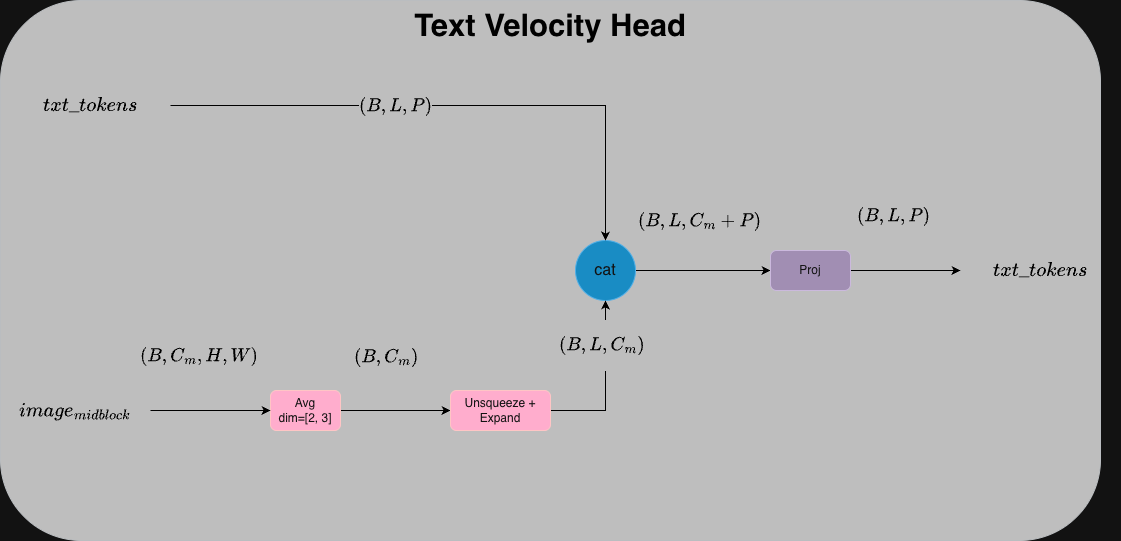

The diagram above was exported from draw.io. Its source (the exported page's mxGraphModel, read from the mxfile embedded in the PNG):
<mxGraphModel dx="1273" dy="861" grid="1" gridSize="10" guides="1" tooltips="1" connect="1" arrows="1" fold="1" page="1" pageScale="1" pageWidth="1100" pageHeight="850" math="1" shadow="0">
  <root>
    <mxCell id="0" />
    <mxCell id="1" parent="0" />
    <mxCell id="LGD8OFtcyVH75LlMkQUQ-3" connectable="0" parent="1" style="group" value="" vertex="1">
      <mxGeometry height="540" width="1120" x="50" y="180" as="geometry" />
    </mxCell>
    <mxCell id="LGD8OFtcyVH75LlMkQUQ-1" parent="LGD8OFtcyVH75LlMkQUQ-3" style="rounded=1;whiteSpace=wrap;html=1;fillColor=light-dark(#F5F5F5,#BEBEBE);strokeColor=#36393d;verticalAlign=top;fontSize=31;fontStyle=1;fontColor=light-dark(#000000,#000000);" value="&lt;font&gt;Text Velocity Head&lt;/font&gt;" vertex="1">
      <mxGeometry height="540" width="1100" as="geometry" />
    </mxCell>
    <mxCell id="MBPnj7kgIFvKN8NQh_wA-9" edge="1" parent="LGD8OFtcyVH75LlMkQUQ-3" source="MBPnj7kgIFvKN8NQh_wA-1" style="edgeStyle=orthogonalEdgeStyle;rounded=0;orthogonalLoop=1;jettySize=auto;html=1;exitX=1;exitY=0.5;exitDx=0;exitDy=0;entryX=0;entryY=0.5;entryDx=0;entryDy=0;strokeColor=light-dark(#000000,#000000);" target="MBPnj7kgIFvKN8NQh_wA-8">
      <mxGeometry relative="1" as="geometry" />
    </mxCell>
    <mxCell id="MBPnj7kgIFvKN8NQh_wA-10" connectable="0" parent="MBPnj7kgIFvKN8NQh_wA-9" style="edgeLabel;html=1;align=center;verticalAlign=middle;resizable=0;points=[];fontSize=16;rotation=0;labelBackgroundColor=light-dark(#FFFFFF,#BEBEBE);fontColor=light-dark(#000000,#000000);" value="$$(B, C_m)$$" vertex="1">
      <mxGeometry relative="1" x="-0.1778" y="-1" as="geometry">
        <mxPoint y="-55" as="offset" />
      </mxGeometry>
    </mxCell>
    <mxCell id="MBPnj7kgIFvKN8NQh_wA-1" parent="LGD8OFtcyVH75LlMkQUQ-3" style="rounded=1;whiteSpace=wrap;html=1;fillColor=#a20025;fontColor=#ffffff;strokeColor=#6F0000;rotation=0;" value="Avg&lt;div&gt;dim=[2, 3]&lt;/div&gt;" vertex="1">
      <mxGeometry height="40" width="70" x="270" y="390" as="geometry" />
    </mxCell>
    <mxCell id="MBPnj7kgIFvKN8NQh_wA-18" edge="1" parent="LGD8OFtcyVH75LlMkQUQ-3" source="MBPnj7kgIFvKN8NQh_wA-2" style="edgeStyle=orthogonalEdgeStyle;rounded=0;orthogonalLoop=1;jettySize=auto;html=1;exitX=1;exitY=0.5;exitDx=0;exitDy=0;entryX=0;entryY=0.5;entryDx=0;entryDy=0;strokeColor=light-dark(#000000,#000000);" target="MBPnj7kgIFvKN8NQh_wA-17">
      <mxGeometry relative="1" as="geometry" />
    </mxCell>
    <mxCell id="MBPnj7kgIFvKN8NQh_wA-19" connectable="0" parent="MBPnj7kgIFvKN8NQh_wA-18" style="edgeLabel;html=1;align=center;verticalAlign=middle;resizable=0;points=[];fontSize=16;rotation=0;labelBackgroundColor=light-dark(#FFFFFF,#BEBEBE);fontColor=light-dark(#000000,#000000);" value="$$(B, L, C_m + P)$$" vertex="1">
      <mxGeometry relative="1" x="-0.2667" y="2" as="geometry">
        <mxPoint x="13" y="-48" as="offset" />
      </mxGeometry>
    </mxCell>
    <mxCell id="MBPnj7kgIFvKN8NQh_wA-2" parent="LGD8OFtcyVH75LlMkQUQ-3" style="ellipse;whiteSpace=wrap;html=1;aspect=fixed;fontSize=16;rotation=0;fillColor=#1ba1e2;strokeColor=#006EAF;fontColor=#ffffff;" value="cat" vertex="1">
      <mxGeometry height="60" width="60" x="575" y="240" as="geometry" />
    </mxCell>
    <mxCell id="MBPnj7kgIFvKN8NQh_wA-6" edge="1" parent="LGD8OFtcyVH75LlMkQUQ-3" source="MBPnj7kgIFvKN8NQh_wA-5" style="edgeStyle=orthogonalEdgeStyle;rounded=0;orthogonalLoop=1;jettySize=auto;html=1;exitX=1;exitY=0.5;exitDx=0;exitDy=0;entryX=0;entryY=0.5;entryDx=0;entryDy=0;strokeColor=light-dark(#000000,#000000);" target="MBPnj7kgIFvKN8NQh_wA-1">
      <mxGeometry relative="1" as="geometry" />
    </mxCell>
    <mxCell id="MBPnj7kgIFvKN8NQh_wA-7" connectable="0" parent="MBPnj7kgIFvKN8NQh_wA-6" style="edgeLabel;html=1;align=center;verticalAlign=middle;resizable=0;points=[];fontSize=16;rotation=0;labelBackgroundColor=light-dark(#FFFFFF,#BEBEBE);fontColor=light-dark(#000000,#000000);" value="$$(B, C_m, H, W)$$" vertex="1">
      <mxGeometry relative="1" x="-0.2154" as="geometry">
        <mxPoint y="-55" as="offset" />
      </mxGeometry>
    </mxCell>
    <mxCell id="MBPnj7kgIFvKN8NQh_wA-5" parent="LGD8OFtcyVH75LlMkQUQ-3" style="text;html=1;whiteSpace=wrap;strokeColor=none;fillColor=none;align=center;verticalAlign=middle;rounded=0;fontSize=17;rotation=0;fontColor=light-dark(#000000,#000000);" value="$$image_{midblock}$$" vertex="1">
      <mxGeometry height="30" width="150" y="395" as="geometry" />
    </mxCell>
    <mxCell id="MBPnj7kgIFvKN8NQh_wA-11" edge="1" parent="LGD8OFtcyVH75LlMkQUQ-3" source="MBPnj7kgIFvKN8NQh_wA-8" style="edgeStyle=orthogonalEdgeStyle;rounded=0;orthogonalLoop=1;jettySize=auto;html=1;exitX=1;exitY=0.5;exitDx=0;exitDy=0;entryX=0.5;entryY=1;entryDx=0;entryDy=0;strokeColor=light-dark(#000000,#000000);" target="MBPnj7kgIFvKN8NQh_wA-2">
      <mxGeometry relative="1" as="geometry" />
    </mxCell>
    <mxCell id="MBPnj7kgIFvKN8NQh_wA-12" connectable="0" parent="MBPnj7kgIFvKN8NQh_wA-11" style="edgeLabel;html=1;align=center;verticalAlign=middle;resizable=0;points=[];fontSize=16;rotation=0;labelBackgroundColor=light-dark(#FFFFFF,#BEBEBE);fontColor=light-dark(#000000,#000000);" value="$$(B, L, C_m)$$" vertex="1">
      <mxGeometry relative="1" x="-0.2545" y="3" as="geometry">
        <mxPoint x="-2" y="-59" as="offset" />
      </mxGeometry>
    </mxCell>
    <mxCell id="MBPnj7kgIFvKN8NQh_wA-8" parent="LGD8OFtcyVH75LlMkQUQ-3" style="rounded=1;whiteSpace=wrap;html=1;fillColor=#a20025;fontColor=#ffffff;strokeColor=#6F0000;rotation=0;" value="Unsqueeze + Expand" vertex="1">
      <mxGeometry height="40" width="100" x="450" y="390" as="geometry" />
    </mxCell>
    <mxCell id="MBPnj7kgIFvKN8NQh_wA-15" edge="1" parent="LGD8OFtcyVH75LlMkQUQ-3" source="MBPnj7kgIFvKN8NQh_wA-14" style="edgeStyle=orthogonalEdgeStyle;rounded=0;orthogonalLoop=1;jettySize=auto;html=1;exitX=1;exitY=0.5;exitDx=0;exitDy=0;entryX=0.5;entryY=0;entryDx=0;entryDy=0;strokeColor=light-dark(#000000,#000000);" target="MBPnj7kgIFvKN8NQh_wA-2">
      <mxGeometry relative="1" as="geometry" />
    </mxCell>
    <mxCell id="MBPnj7kgIFvKN8NQh_wA-16" connectable="0" parent="MBPnj7kgIFvKN8NQh_wA-15" style="edgeLabel;html=1;align=center;verticalAlign=middle;resizable=0;points=[];fontSize=16;rotation=0;labelBackgroundColor=light-dark(#FFFFFF,#BEBEBE);fontColor=light-dark(#000000,#000000);" value="$$(B, L, P)$$" vertex="1">
      <mxGeometry relative="1" x="-0.3607" y="-1" as="geometry">
        <mxPoint x="42" y="-1" as="offset" />
      </mxGeometry>
    </mxCell>
    <mxCell id="MBPnj7kgIFvKN8NQh_wA-14" parent="LGD8OFtcyVH75LlMkQUQ-3" style="text;html=1;whiteSpace=wrap;strokeColor=none;fillColor=none;align=center;verticalAlign=middle;rounded=0;fontSize=17;rotation=0;fontColor=light-dark(#000000,#000000);" value="$$txt\_tokens$$" vertex="1">
      <mxGeometry height="30" width="160" x="10" y="90" as="geometry" />
    </mxCell>
    <mxCell id="MBPnj7kgIFvKN8NQh_wA-20" edge="1" parent="LGD8OFtcyVH75LlMkQUQ-3" source="MBPnj7kgIFvKN8NQh_wA-17" style="edgeStyle=orthogonalEdgeStyle;rounded=0;orthogonalLoop=1;jettySize=auto;html=1;exitX=1;exitY=0.5;exitDx=0;exitDy=0;entryX=0;entryY=0.5;entryDx=0;entryDy=0;fontSize=9;strokeColor=light-dark(#000000,#000000);" target="MBPnj7kgIFvKN8NQh_wA-21" value="">
      <mxGeometry relative="1" as="geometry">
        <mxPoint x="895" y="270" as="targetPoint" />
      </mxGeometry>
    </mxCell>
    <mxCell id="LGD8OFtcyVH75LlMkQUQ-2" connectable="0" parent="MBPnj7kgIFvKN8NQh_wA-20" style="edgeLabel;html=1;align=center;verticalAlign=middle;resizable=0;points=[];labelBackgroundColor=light-dark(#FFFFFF,#BEBEBE);fontColor=light-dark(#000000,#000000);fontSize=16;" value="&lt;span&gt;$$(B, L, P)$$&lt;/span&gt;" vertex="1">
      <mxGeometry relative="1" x="-0.225" as="geometry">
        <mxPoint y="-55" as="offset" />
      </mxGeometry>
    </mxCell>
    <mxCell id="MBPnj7kgIFvKN8NQh_wA-17" parent="LGD8OFtcyVH75LlMkQUQ-3" style="whiteSpace=wrap;html=1;rounded=1;rotation=0;fillColor=#76608a;strokeColor=#432D57;fontColor=#ffffff;" value="Proj" vertex="1">
      <mxGeometry height="40" width="80" x="770" y="250" as="geometry" />
    </mxCell>
    <mxCell id="MBPnj7kgIFvKN8NQh_wA-21" parent="LGD8OFtcyVH75LlMkQUQ-3" style="text;html=1;whiteSpace=wrap;strokeColor=none;fillColor=none;align=center;verticalAlign=middle;rounded=0;fontSize=17;rotation=0;fontColor=light-dark(#000000,#000000);" value="$$txt\_tokens$$" vertex="1">
      <mxGeometry height="30" width="160" x="960" y="255" as="geometry" />
    </mxCell>
  </root>
</mxGraphModel>